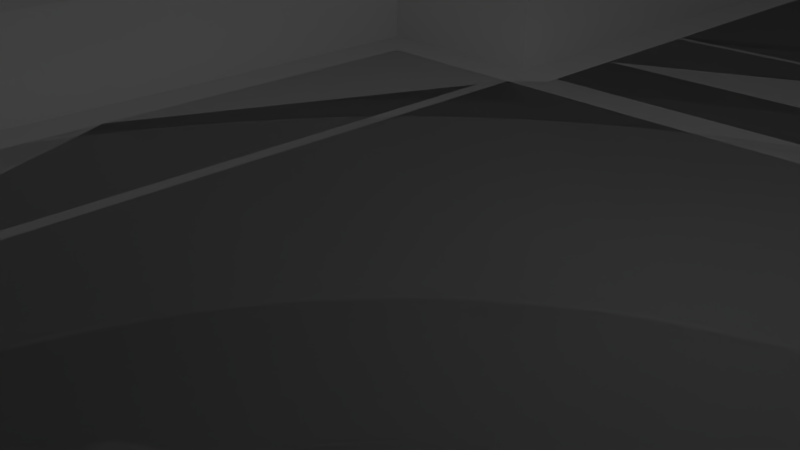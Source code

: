 # Source: ground.blend  (saved by Blender 2.79.0; exported with 4.5.12 LTS)
import bpy
from mathutils import Matrix  # noqa: F401  (used for matrix-valued properties, if any)

bpy.ops.wm.read_factory_settings(use_empty=True)
scene = bpy.context.scene
scene.name = 'Scene'

# ---- collections
col_collection_1 = bpy.data.collections.new('Collection 1'); scene.collection.children.link(col_collection_1)

# ---- world
world_world = bpy.data.worlds.new('World'); scene.world = world_world
world_world.color = (0.05088, 0.05088, 0.05088)
world_world.use_sun_shadow = False
world_world.sun_shadow_jitter_overblur = 0.0
world_world.cycles.sampling_method = 'MANUAL'

# ---- cameras
cam_camera = bpy.data.cameras.new('Camera')
cam_camera.clip_end = 100.0
cam_camera.lens = 35.0
cam_camera.sensor_width = 32.0
cam_camera.sensor_height = 18.0
cam_camera.ortho_scale = 7.314
cam_camera.dof.focus_distance = 0.0
cam_camera.dof.aperture_fstop = 128.0

# ---- lights
light_lamp = bpy.data.lights.new('Lamp', 'POINT')
light_lamp.transmission_factor = 0.0
light_lamp.cutoff_distance = 30.0
light_lamp.energy = 100.0
light_lamp.shadow_buffer_clip_start = 1.001
light_lamp.shadow_soft_size = 0.1
light_lamp.shadow_maximum_resolution = 0.006
light_lamp.use_absolute_resolution = True

# ---- meshes
me_navmesh = bpy.data.meshes.new('Navmesh')
me_navmesh.from_pydata([(13.17, -20.6, 1.192e-07), (20.07, -20.3, 1.192e-07), (20.97, -21.2, 1.192e-07), (20.97, -29.6, 1.192e-07), (13.17, -29.6, 1.192e-07), (27.57, -21.2, 1.192e-07), (34.17, -21.2, 1.192e-07), (34.77, -20.3, 1.192e-07), (39.87, -20.6, 1.192e-07), (39.87, -29.6, 1.192e-07), (30.27, -29.6, 1.192e-07), (6.266, -19.7, 1.192e-07), (6.266, -14.9, 1.192e-07), (12.57, -14.9, 1.192e-07), (13.17, -14.3, 1.192e-07), (13.17, -12.5, 1.192e-07), (20.07, -12.8, 1.192e-07), (12.57, -19.7, 1.192e-07), (34.77, -9.204, 1.192e-07), (34.77, 1.896, 1.192e-07), (46.47, 2.196, 1.192e-07), (46.47, -8.904, 1.192e-07), (46.47, -19.7, 1.192e-07), (40.47, -19.7, 1.192e-07), (-3.034, -7.704, 1.192e-07), (3.266, -7.704, 1.192e-07), (3.266, -14.3, 1.192e-07), (3.866, -14.9, 1.192e-07), (-3.034, -19.7, 1.192e-07), (13.17, -5.304, 1.192e-07), (13.17, 2.196, 1.192e-07), (20.07, 1.896, 1.192e-07), (20.07, -5.604, 1.192e-07), (-3.034, 9.696, 1.192e-07), (3.266, 9.696, 1.192e-07), (3.266, 7.596, 1.192e-07), (3.866, 6.996, 1.192e-07), (7.166, 6.996, 1.192e-07), (7.166, -0.2045, 1.192e-07), (7.166, -7.104, 1.192e-07), (3.866, -7.104, 1.192e-07), (-3.634, -7.104, 1.192e-07), (-6.934, -7.104, 1.192e-07), (-6.934, -0.2045, 1.192e-07), (-6.934, 6.996, 1.192e-07), (-3.634, 6.996, 1.192e-07), (-3.034, 7.596, 1.192e-07), (13.17, 12.7, 1.192e-07), (12.57, 13.3, 1.192e-07), (10.77, 13.3, 1.192e-07), (11.07, 20.2, 1.192e-07), (21.87, 20.2, 1.192e-07), (32.67, 20.2, 1.192e-07), (32.37, 4.296, 1.192e-07), (20.67, 4.296, 1.192e-07), (20.07, 3.696, 1.192e-07), (39.57, 20.2, 1.192e-07), (46.47, 20.2, 1.192e-07), (46.47, 11.2, 1.192e-07), (34.77, 3.696, 1.192e-07), (34.17, 4.296, 1.192e-07), (5.366, 20.2, 1.192e-07), (5.666, 13.3, 1.192e-07), (3.866, 13.3, 1.192e-07), (3.266, 12.7, 1.192e-07), (-3.034, 20.2, 1.192e-07)], [], [(4, 3, 0), (0, 3, 2), (0, 2, 1), (10, 9, 6), (6, 9, 7), (7, 9, 8), (10, 6, 5), (2, 3, 5), (5, 3, 10), (16, 15, 14), (16, 14, 1), (1, 14, 13), (1, 13, 17), (1, 17, 0), (17, 13, 11), (11, 13, 12), (18, 7, 23), (23, 7, 8), (18, 21, 19), (19, 21, 20), (18, 23, 21), (21, 23, 22), (11, 12, 27), (28, 11, 26), (26, 11, 27), (28, 26, 24), (24, 26, 25), (29, 15, 32), (32, 15, 16), (32, 31, 29), (29, 31, 30), (46, 35, 33), (33, 35, 34), (38, 37, 36), (41, 24, 40), (40, 24, 25), (36, 35, 45), (45, 35, 46), (36, 45, 38), (38, 45, 43), (38, 43, 41), (38, 41, 40), (45, 44, 43), (40, 39, 38), (43, 42, 41), (50, 49, 48), (30, 31, 55), (51, 50, 47), (47, 50, 48), (47, 30, 54), (54, 30, 55), (53, 52, 54), (54, 52, 51), (54, 51, 47), (58, 57, 56), (59, 19, 20), (58, 60, 20), (20, 60, 59), (56, 52, 58), (58, 52, 60), (60, 52, 53), (33, 34, 64), (63, 62, 61), (61, 65, 63), (63, 65, 64), (64, 65, 33), (62, 49, 61), (61, 49, 50)])
me_navmesh.use_remesh_preserve_volume = False
me_navmesh.use_remesh_preserve_attributes = False
me_navmesh.use_mirror_vertex_groups = False
me_navmesh.update()
me_plane = bpy.data.meshes.new('Plane')
me_plane.from_pydata([(-1.0, -1.0, 0.0), (1.0, -1.0, 0.0), (-1.0, 1.0, 0.0), (1.0, 1.0, 0.0), (1.573, -1.8, 0.0), (2.646, -2.201, 0.0), (0.5, -2.201, 0.0), (2.646, -2.601, 0.0), (2.646, -1.8, 0.0), (0.5, -1.0, 0.0), (0.0, -1.8, 0.0), (-0.5, 1.0, 0.0), (0.0, -2.601, 0.0), (-0.5, -1.0, 0.0), (0.5, -1.8, 0.0), (0.5, 1.0, 0.0), (-0.5, -1.8, 0.0), (0.0, -1.0, 0.0), (0.5, 2.7, 0.0), (-0.5, 2.7, 0.0), (-0.5, -2.601, 0.0), (0.5, -2.601, 0.0), (1.573, -2.601, 0.0), (1.573, -2.201, 0.0), (1.573, 2.7, 0.0), (2.646, 2.7, 0.0), (2.646, -3.894, 0.0), (1.573, -3.894, 0.0), (0.0, 1.0, 0.0), (-0.5, 1.6, 0.0), (0.0, 2.7, 0.0), (0.5, 1.6, 0.0), (0.0, 1.6, 0.0), (2.109, -1.8, 0.0), (2.109, 2.7, 0.0), (1.573, 0.4612, 0.0), (2.646, 0.4612, 0.0), (2.109, 0.4612, 0.0), (1.841, 2.7, 0.0), (1.573, 1.592, 0.0), (2.109, 1.592, 0.0), (1.841, 0.4612, 0.0), (1.841, 1.592, 0.0), (6.047, 2.7, 0.0), (6.047, 0.4612, 0.0), (2.646, 1.581, 0.0), (6.047, 1.581, 0.0), (4.346, 2.7, 0.0), (4.346, 0.4612, 0.0), (4.346, 1.581, 0.0), (6.047, -2.6, 0.0), (5.197, 0.4612, 0.0), (6.047, -1.944, 0.0), (4.346, -1.944, 0.0), (5.197, -1.944, 0.0), (4.346, -2.6, 0.0), (5.197, -2.6, 0.0), (4.346, -3.894, 0.0), (5.197, -3.894, 0.0), (-1.0, -1.0, 1.0), (-1.0, 1.0, 1.0), (-0.5, 1.0, 1.0), (0.0, -2.601, 1.0), (-0.5, -1.0, 1.0), (-0.5, -1.8, 1.0), (0.5, 2.7, 1.0), (-0.5, 2.7, 1.0), (-0.5, -2.601, 1.0), (0.5, -2.601, 1.0), (1.573, -2.601, 1.0), (1.573, 2.7, 1.0), (2.646, 2.7, 1.0), (2.646, -3.894, 1.0), (1.573, -3.894, 1.0), (-0.5, 1.6, 1.0), (0.0, 2.7, 1.0), (2.109, 2.7, 1.0), (1.841, 2.7, 1.0), (6.047, 2.7, 1.0), (6.047, 0.4612, 1.0), (6.047, 1.581, 1.0), (4.346, 2.7, 1.0), (6.047, -2.6, 1.0), (6.047, -1.944, 1.0), (5.197, -2.6, 1.0), (4.346, -3.894, 1.0), (5.197, -3.894, 1.0), (1.0, -1.0, 1.0), (1.0, 1.0, 1.0), (1.573, -1.8, 1.0), (0.5, -1.0, 1.0), (0.5, -1.8, 1.0), (0.5, 1.0, 1.0), (0.5, 1.6, 1.0), (1.573, 0.4612, 1.0), (1.573, 1.592, 1.0), (2.646, -2.201, 1.0), (2.646, -2.601, 1.0), (2.646, -1.8, 1.0), (2.646, 0.4612, 1.0), (4.346, 0.4612, 1.0), (4.346, -1.944, 1.0), (4.346, -2.6, 1.0)], [], [(11, 0, 13), (15, 1, 3), (28, 13, 17), (16, 12, 10), (31, 30, 32), (12, 21, 6), (17, 14, 9), (13, 10, 17), (22, 5, 23), (5, 8, 33), (6, 4, 14), (21, 23, 6), (25, 34, 40), (22, 26, 7), (32, 19, 29), (28, 29, 11), (15, 32, 28), (40, 38, 42), (33, 41, 4), (8, 37, 33), (42, 24, 39), (41, 39, 35), (37, 42, 41), (31, 24, 18), (11, 2, 0), (15, 9, 1), (9, 15, 28), (28, 11, 13), (17, 9, 28), (16, 20, 12), (31, 18, 30), (6, 14, 10), (10, 12, 6), (17, 10, 14), (13, 16, 10), (22, 7, 5), (33, 4, 23), (23, 5, 33), (6, 23, 4), (21, 22, 23), (40, 37, 36), (36, 45, 25, 40), (22, 27, 26), (32, 30, 19), (28, 32, 29), (15, 31, 32), (40, 34, 38), (35, 4, 41), (33, 37, 41), (8, 36, 37), (42, 38, 24), (41, 42, 39), (37, 40, 42), (31, 39, 24), (48, 51, 49), (49, 43, 47), (45, 47, 25), (36, 49, 45), (54, 55, 56), (54, 50, 52), (51, 52, 44), (48, 54, 51), (55, 58, 56), (57, 7, 26), (46, 49, 51), (51, 44, 46), (49, 46, 43), (45, 49, 47), (36, 48, 49), (51, 54, 52), (48, 53, 54), (55, 57, 58), (57, 55, 7), (56, 50, 54), (54, 53, 55), (44, 52, 83, 79), (29, 19, 66, 74), (11, 29, 74, 61), (52, 50, 82, 83), (30, 18, 65, 75), (2, 11, 61, 60), (43, 46, 80, 78), (22, 21, 68, 69), (38, 34, 76, 77), (19, 30, 75, 66), (25, 47, 81, 71), (20, 16, 64, 67), (46, 44, 79, 80), (0, 2, 60, 59), (47, 43, 78, 81), (24, 38, 77, 70), (21, 12, 62, 68), (50, 56, 84, 82), (58, 57, 85, 86), (34, 25, 71, 76), (56, 58, 86, 84), (26, 27, 73, 72), (16, 13, 63, 64), (18, 24, 70, 65), (57, 26, 72, 85), (13, 0, 59, 63), (27, 22, 69, 73), (12, 20, 67, 62), (15, 3, 88, 92), (4, 35, 94, 89), (9, 14, 91, 90), (3, 1, 87, 88), (31, 15, 92, 93), (35, 39, 95, 94), (39, 31, 93, 95), (1, 9, 90, 87), (14, 4, 89, 91), (8, 5, 96, 98), (7, 55, 102, 97), (55, 53, 101, 102), (53, 48, 100, 101), (36, 8, 98, 99), (5, 7, 97, 96), (48, 36, 99, 100)])
me_plane.use_remesh_preserve_volume = False
me_plane.use_remesh_preserve_attributes = False
me_plane.use_mirror_vertex_groups = False
me_plane.update()

# ---- objects
ob_navmesh = bpy.data.objects.new('Navmesh', me_navmesh)
ob_plane = bpy.data.objects.new('Plane', me_plane)
ob_lamp = bpy.data.objects.new('Lamp', light_lamp)
ob_camera = bpy.data.objects.new('Camera', cam_camera)

# ---- transforms, parenting, visibility, modifiers, constraints
ob_navmesh.location = (0.0, 0.0, 0.0)
ob_navmesh.hide_viewport = True
ob_navmesh.lineart.crease_threshold = 0.0
ob_plane.location = (0.0, 0.0, 0.0)
ob_plane.scale = (7.834, 7.834, 7.834)
ob_plane.lineart.crease_threshold = 0.0
ob_lamp.location = (4.076, 1.005, 5.904)
ob_lamp.rotation_euler = (0.6503, 0.05522, 1.866)
ob_lamp.lock_rotations_4d = False
ob_lamp.empty_display_type = 'ARROWS'
ob_lamp.color = (0.0, 0.0, 0.0, 0.0)
ob_lamp.hide_viewport = True
ob_lamp.lineart.crease_threshold = 0.0
ob_camera.location = (7.481, -6.508, 5.344)
ob_camera.rotation_euler = (1.109, 0.0, 0.8149)
ob_camera.lock_rotations_4d = False
ob_camera.empty_display_type = 'ARROWS'
ob_camera.color = (0.0, 0.0, 0.0, 0.0)
ob_camera.hide_viewport = True
ob_camera.display_type = 'WIRE'
ob_camera.lineart.crease_threshold = 0.0

# ---- collection membership
col_collection_1.objects.link(ob_navmesh)
col_collection_1.objects.link(ob_plane)
col_collection_1.objects.link(ob_lamp)
col_collection_1.objects.link(ob_camera)

# ---- scene / render settings (as saved in the file)
scene.camera = ob_camera
scene.frame_start = 1; scene.frame_end = 250; scene.frame_set(1)
scene.render.engine = 'BLENDER_EEVEE_NEXT'
scene.render.resolution_percentage = 50
scene.render.dither_intensity = 0.0
scene.cycles.use_denoising = False
scene.cycles.samples = 128
scene.cycles.sampling_pattern = 'TABULATED_SOBOL'
scene.cycles.use_adaptive_sampling = False
scene.cycles.use_light_tree = False
scene.cycles.blur_glossy = 0.0
scene.cycles.sample_clamp_indirect = 0.0
scene.view_settings.view_transform = 'Standard'
bpy.context.view_layer.update()
